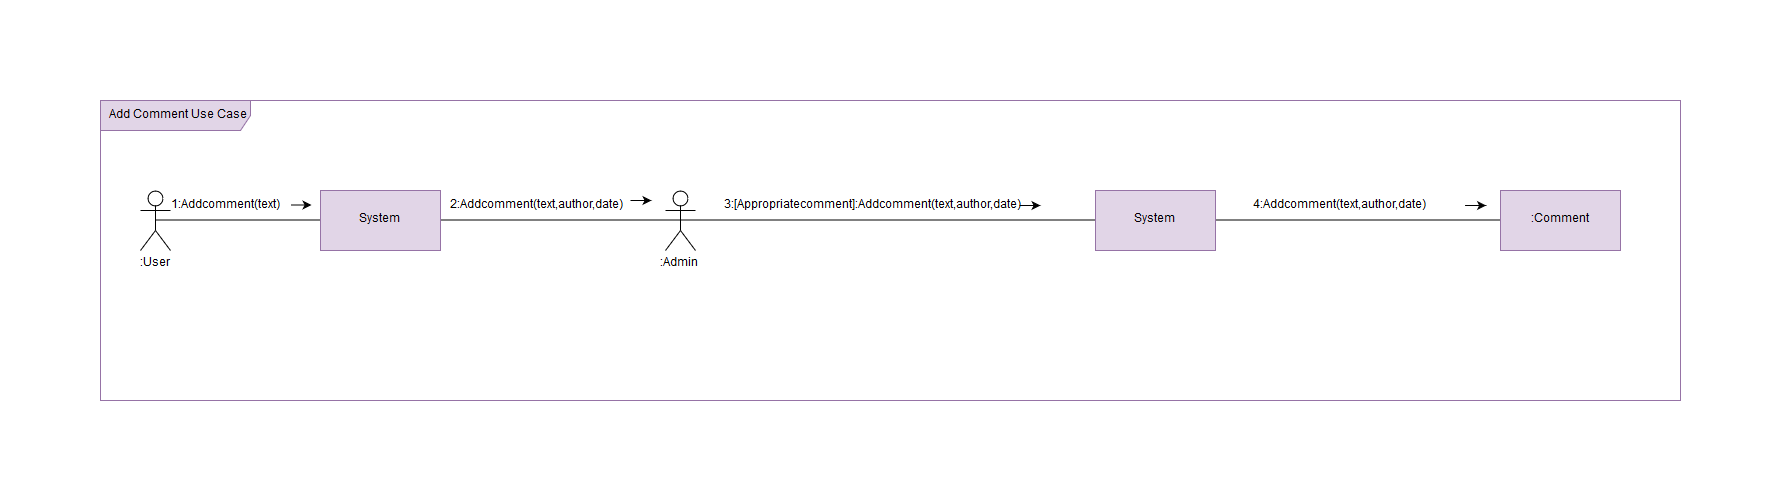

The diagram above was exported from draw.io. Its source (the exported page's mxGraphModel, read from the mxfile embedded in the PNG):
<mxGraphModel dx="2665" dy="1143" grid="1" gridSize="10" guides="1" tooltips="1" connect="1" arrows="1" fold="1" page="1" pageScale="1" pageWidth="850" pageHeight="1100" math="0" shadow="0">
  <root>
    <mxCell id="0" />
    <mxCell id="1" parent="0" />
    <mxCell id="kmDQwZvtqi3E09o4eEE3-1" value="Add Comment Use Case" style="shape=umlFrame;whiteSpace=wrap;html=1;width=150;height=30;fillColor=#e1d5e7;strokeColor=#9673a6;" vertex="1" parent="1">
      <mxGeometry x="-320" y="70" width="1580" height="300" as="geometry" />
    </mxCell>
    <mxCell id="kmDQwZvtqi3E09o4eEE3-2" value=":User" style="shape=umlActor;verticalLabelPosition=bottom;labelBackgroundColor=#ffffff;verticalAlign=top;html=1;" vertex="1" parent="1">
      <mxGeometry x="-280" y="160" width="30" height="60" as="geometry" />
    </mxCell>
    <mxCell id="kmDQwZvtqi3E09o4eEE3-3" value=":Admin" style="shape=umlActor;verticalLabelPosition=bottom;labelBackgroundColor=#ffffff;verticalAlign=top;html=1;" vertex="1" parent="1">
      <mxGeometry x="245" y="160" width="30" height="60" as="geometry" />
    </mxCell>
    <mxCell id="kmDQwZvtqi3E09o4eEE3-4" value="System" style="rounded=0;whiteSpace=wrap;html=1;fillColor=#e1d5e7;strokeColor=#9673a6;" vertex="1" parent="1">
      <mxGeometry x="675" y="160" width="120" height="60" as="geometry" />
    </mxCell>
    <mxCell id="kmDQwZvtqi3E09o4eEE3-5" value=":Comment" style="rounded=0;whiteSpace=wrap;html=1;fillColor=#e1d5e7;strokeColor=#9673a6;" vertex="1" parent="1">
      <mxGeometry x="1080" y="160" width="120" height="60" as="geometry" />
    </mxCell>
    <mxCell id="kmDQwZvtqi3E09o4eEE3-6" value="" style="endArrow=none;html=1;exitX=0.5;exitY=0.5;exitDx=0;exitDy=0;exitPerimeter=0;entryX=0.5;entryY=0.5;entryDx=0;entryDy=0;entryPerimeter=0;" edge="1" parent="1" source="kmDQwZvtqi3E09o4eEE3-2" target="kmDQwZvtqi3E09o4eEE3-3">
      <mxGeometry width="50" height="50" relative="1" as="geometry">
        <mxPoint x="130" y="220" as="sourcePoint" />
        <mxPoint x="180" y="170" as="targetPoint" />
      </mxGeometry>
    </mxCell>
    <mxCell id="kmDQwZvtqi3E09o4eEE3-7" value="" style="endArrow=none;html=1;exitX=0.5;exitY=0.5;exitDx=0;exitDy=0;exitPerimeter=0;entryX=0;entryY=0.5;entryDx=0;entryDy=0;" edge="1" parent="1" source="kmDQwZvtqi3E09o4eEE3-3" target="kmDQwZvtqi3E09o4eEE3-4">
      <mxGeometry width="50" height="50" relative="1" as="geometry">
        <mxPoint x="290" y="200" as="sourcePoint" />
        <mxPoint x="340" y="150" as="targetPoint" />
      </mxGeometry>
    </mxCell>
    <mxCell id="kmDQwZvtqi3E09o4eEE3-8" value="" style="endArrow=none;html=1;exitX=1;exitY=0.5;exitDx=0;exitDy=0;entryX=0;entryY=0.5;entryDx=0;entryDy=0;" edge="1" parent="1" source="kmDQwZvtqi3E09o4eEE3-4" target="kmDQwZvtqi3E09o4eEE3-5">
      <mxGeometry width="50" height="50" relative="1" as="geometry">
        <mxPoint x="590" y="190" as="sourcePoint" />
        <mxPoint x="640" y="140" as="targetPoint" />
      </mxGeometry>
    </mxCell>
    <mxCell id="kmDQwZvtqi3E09o4eEE3-9" value="1:Addcomment(text)" style="text;html=1;strokeColor=none;fillColor=none;align=center;verticalAlign=middle;whiteSpace=wrap;rounded=0;" vertex="1" parent="1">
      <mxGeometry x="-260" y="160" width="130" height="30" as="geometry" />
    </mxCell>
    <mxCell id="kmDQwZvtqi3E09o4eEE3-12" value="4:Addcomment(text,author,date)" style="text;html=1;strokeColor=none;fillColor=none;align=center;verticalAlign=middle;whiteSpace=wrap;rounded=0;" vertex="1" parent="1">
      <mxGeometry x="798" y="160" width="240" height="30" as="geometry" />
    </mxCell>
    <mxCell id="kmDQwZvtqi3E09o4eEE3-21" value="" style="endArrow=classic;html=1;exitX=1;exitY=0.5;exitDx=0;exitDy=0;" edge="1" parent="1">
      <mxGeometry width="50" height="50" relative="1" as="geometry">
        <mxPoint x="599" y="175" as="sourcePoint" />
        <mxPoint x="620" y="175" as="targetPoint" />
      </mxGeometry>
    </mxCell>
    <mxCell id="kmDQwZvtqi3E09o4eEE3-22" value="" style="endArrow=classic;html=1;exitX=1;exitY=0.5;exitDx=0;exitDy=0;" edge="1" parent="1">
      <mxGeometry width="50" height="50" relative="1" as="geometry">
        <mxPoint x="1044.5714285714284" y="175" as="sourcePoint" />
        <mxPoint x="1065.5714285714284" y="175" as="targetPoint" />
      </mxGeometry>
    </mxCell>
    <mxCell id="kmDQwZvtqi3E09o4eEE3-24" value="3:[Appropriatecomment]:Addcomment(text,author,date)" style="text;html=1;strokeColor=none;fillColor=none;align=center;verticalAlign=middle;whiteSpace=wrap;rounded=0;" vertex="1" parent="1">
      <mxGeometry x="320" y="160" width="260" height="30" as="geometry" />
    </mxCell>
    <mxCell id="kmDQwZvtqi3E09o4eEE3-25" value="System" style="rounded=0;whiteSpace=wrap;html=1;fillColor=#e1d5e7;strokeColor=#9673a6;" vertex="1" parent="1">
      <mxGeometry x="-100" y="160" width="120" height="60" as="geometry" />
    </mxCell>
    <mxCell id="kmDQwZvtqi3E09o4eEE3-28" value="" style="endArrow=classic;html=1;exitX=1;exitY=0.5;exitDx=0;exitDy=0;" edge="1" parent="1">
      <mxGeometry width="50" height="50" relative="1" as="geometry">
        <mxPoint x="210" y="170" as="sourcePoint" />
        <mxPoint x="231" y="170" as="targetPoint" />
      </mxGeometry>
    </mxCell>
    <mxCell id="kmDQwZvtqi3E09o4eEE3-29" value="" style="endArrow=classic;html=1;exitX=1;exitY=0.5;exitDx=0;exitDy=0;" edge="1" parent="1">
      <mxGeometry width="50" height="50" relative="1" as="geometry">
        <mxPoint x="-129.97619047619048" y="174.5" as="sourcePoint" />
        <mxPoint x="-108.97619047619048" y="174.5" as="targetPoint" />
      </mxGeometry>
    </mxCell>
    <mxCell id="kmDQwZvtqi3E09o4eEE3-30" value="2:Addcomment(text,author,date)" style="text;html=1;strokeColor=none;fillColor=none;align=center;verticalAlign=middle;whiteSpace=wrap;rounded=0;" vertex="1" parent="1">
      <mxGeometry x="30" y="160" width="170" height="30" as="geometry" />
    </mxCell>
  </root>
</mxGraphModel>